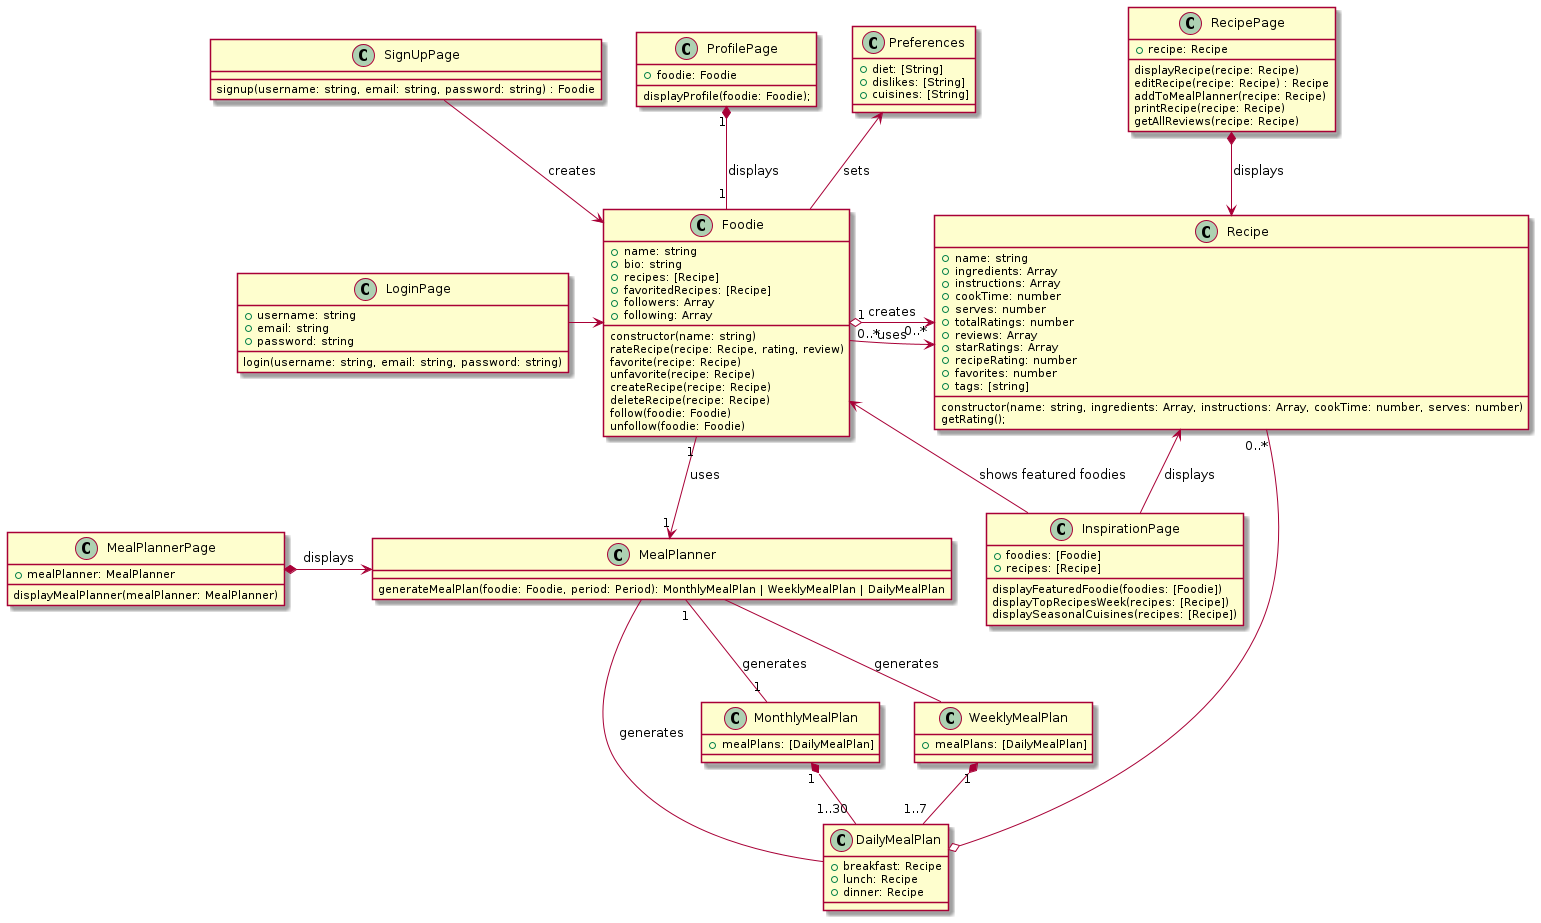

The diagram above was rendered by PlantUML. Its source (embedded in the PNG):
@startuml Voodie Class Diagram

class Foodie {

    +name: string
    +bio: string
    +recipes: [Recipe]
    +favoritedRecipes: [Recipe]
    +followers: Array
    +following: Array

    constructor(name: string)
    rateRecipe(recipe: Recipe, rating, review)
    favorite(recipe: Recipe)
    unfavorite(recipe: Recipe)
    createRecipe(recipe: Recipe)
    deleteRecipe(recipe: Recipe)
    follow(foodie: Foodie)
    unfollow(foodie: Foodie)
}

class Recipe {
    +name: string
    +ingredients: Array
    +instructions: Array
    +cookTime: number
    +serves: number
    +totalRatings: number
    +reviews: Array
    +starRatings: Array
    +recipeRating: number
    +favorites: number
    +tags: [string]

    constructor(name: string, ingredients: Array, instructions: Array, cookTime: number, serves: number)
    getRating();
}

class RecipePage {
    +recipe: Recipe

    displayRecipe(recipe: Recipe)
    editRecipe(recipe: Recipe) : Recipe
    addToMealPlanner(recipe: Recipe)
    printRecipe(recipe: Recipe)
    getAllReviews(recipe: Recipe)
}

class MealPlannerPage {
    +mealPlanner: MealPlanner
    displayMealPlanner(mealPlanner: MealPlanner)
}

class MealPlanner {
    generateMealPlan(foodie: Foodie, period: Period): MonthlyMealPlan | WeeklyMealPlan | DailyMealPlan
}

class MonthlyMealPlan {
    +mealPlans: [DailyMealPlan]
}

class WeeklyMealPlan {
    +mealPlans: [DailyMealPlan]
}

class DailyMealPlan {
    +breakfast: Recipe
    +lunch: Recipe
    +dinner: Recipe
}

class InspirationPage {
    +foodies: [Foodie]
    +recipes: [Recipe]

    displayFeaturedFoodie(foodies: [Foodie])
    displayTopRecipesWeek(recipes: [Recipe])
    displaySeasonalCuisines(recipes: [Recipe])
}

class LoginPage {
    +username: string
    +email: string
    +password: string

    login(username: string, email: string, password: string)
}

class SignUpPage {

    signup(username: string, email: string, password: string) : Foodie
}

class ProfilePage {
    +foodie: Foodie
    displayProfile(foodie: Foodie);
}

class Preferences {
    +diet: [String]
    +dislikes: [String]
    +cuisines: [String]
}

ProfilePage "1" *-- "1" Foodie : displays

Foodie <-right- LoginPage
Foodie <-down- SignUpPage : creates
Foodie "1" o-> "0..*" Recipe : creates
Foodie "1" --> "1" MealPlanner : uses
Foodie <- InspirationPage : shows featured foodies

MealPlanner "1" -- "1" MonthlyMealPlan : generates
MealPlanner -down- WeeklyMealPlan : generates
MealPlanner - DailyMealPlan : generates
MealPlanner <-right-* MealPlannerPage : displays

MonthlyMealPlan "1" *-down- "1..30" DailyMealPlan
WeeklyMealPlan "1" *-- "1..7" DailyMealPlan

Recipe <-right- "0..*" Foodie : uses
Recipe "0..*" -o DailyMealPlan
Recipe <-down-* RecipePage : displays
Recipe <-up- InspirationPage: displays

Preferences <-up- Foodie : sets

@enduml